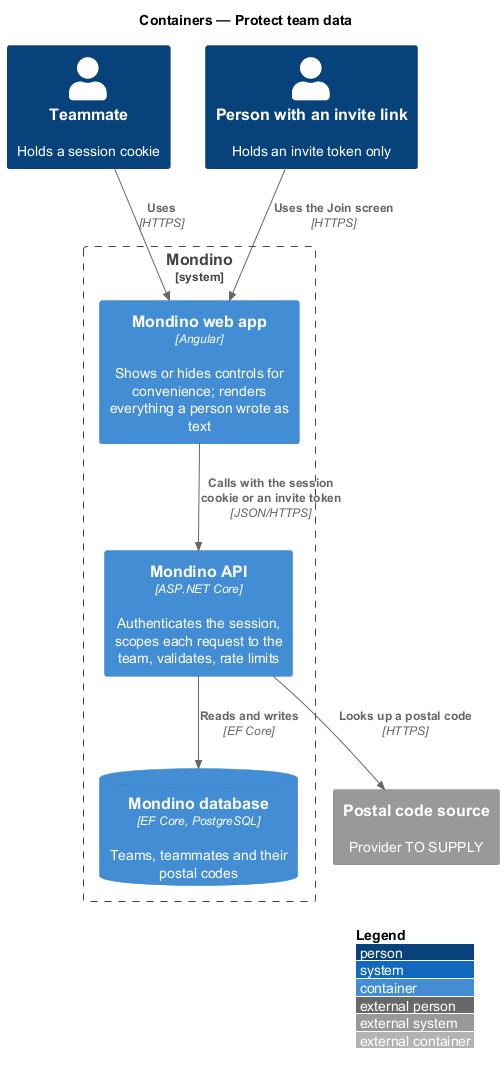

The diagram above was rendered by PlantUML. Its source (embedded in the PNG):
@startuml
!include <C4/C4_Container>
LAYOUT_WITH_LEGEND()
title Containers — Protect team data

Person(teammate, "Teammate", "Holds a session cookie")
Person(visitor, "Person with an invite link", "Holds an invite token only")

System_Boundary(mondino, "Mondino") {
  Container(spa, "Mondino web app", "Angular", "Shows or hides controls for convenience; renders everything a person wrote as text")
  Container(api, "Mondino API", "ASP.NET Core", "Authenticates the session, scopes each request to the team, validates, rate limits")
  ContainerDb(db, "Mondino database", "EF Core, PostgreSQL", "Teams, teammates and their postal codes")
}

System_Ext(postal, "Postal code source", "Provider TO SUPPLY")
Rel(teammate, spa, "Uses", "HTTPS")
Rel(visitor, spa, "Uses the Join screen", "HTTPS")
Rel(spa, api, "Calls with the session cookie or an invite token", "JSON/HTTPS")
Rel(api, db, "Reads and writes", "EF Core")
Rel(api, postal, "Looks up a postal code", "HTTPS")
@enduml